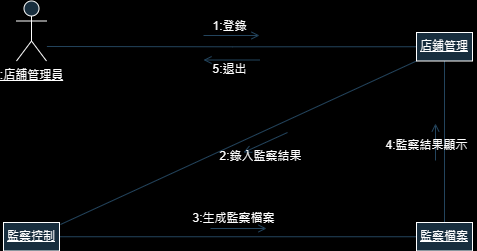

The diagram above was exported from draw.io. Its source (the exported page's mxGraphModel, read from the mxfile embedded in the PNG):
<mxGraphModel dx="1042" dy="569" grid="0" gridSize="10" guides="1" tooltips="1" connect="1" arrows="1" fold="1" page="1" pageScale="1" pageWidth="827" pageHeight="1169" background="#000000" math="0" shadow="0">
  <root>
    <mxCell id="0" />
    <mxCell id="1" parent="0" />
    <mxCell id="PdjgxC993BWzGDdkLLqp-1" value="&lt;u&gt;:店舖管理員&lt;/u&gt;" style="shape=umlActor;verticalLabelPosition=bottom;verticalAlign=top;html=1;outlineConnect=0;fillColor=#182E3E;strokeColor=#FFFFFF;labelBackgroundColor=none;fontColor=#FFFFFF;" vertex="1" parent="1">
      <mxGeometry x="130" y="161.5" width="30" height="60" as="geometry" />
    </mxCell>
    <mxCell id="PdjgxC993BWzGDdkLLqp-2" style="edgeStyle=orthogonalEdgeStyle;rounded=0;orthogonalLoop=1;jettySize=auto;html=1;exitX=0.5;exitY=1;exitDx=0;exitDy=0;entryX=0.5;entryY=0;entryDx=0;entryDy=0;strokeColor=#23445D;endArrow=none;endFill=0;" edge="1" parent="1" source="PdjgxC993BWzGDdkLLqp-5" target="PdjgxC993BWzGDdkLLqp-8">
      <mxGeometry relative="1" as="geometry" />
    </mxCell>
    <mxCell id="PdjgxC993BWzGDdkLLqp-3" style="edgeStyle=orthogonalEdgeStyle;rounded=0;orthogonalLoop=1;jettySize=auto;html=1;exitX=0;exitY=0.5;exitDx=0;exitDy=0;strokeColor=#23445D;endArrow=none;endFill=0;" edge="1" parent="1" source="PdjgxC993BWzGDdkLLqp-5">
      <mxGeometry relative="1" as="geometry">
        <mxPoint x="160.4000244140625" y="207" as="targetPoint" />
      </mxGeometry>
    </mxCell>
    <mxCell id="PdjgxC993BWzGDdkLLqp-4" style="rounded=0;orthogonalLoop=1;jettySize=auto;html=1;exitX=0;exitY=1;exitDx=0;exitDy=0;strokeColor=#23445D;endArrow=none;endFill=0;" edge="1" parent="1" source="PdjgxC993BWzGDdkLLqp-5">
      <mxGeometry relative="1" as="geometry">
        <mxPoint x="174" y="385" as="targetPoint" />
      </mxGeometry>
    </mxCell>
    <mxCell id="PdjgxC993BWzGDdkLLqp-5" value="&lt;u&gt;店鋪管理&lt;/u&gt;" style="rounded=0;whiteSpace=wrap;html=1;strokeColor=#FFFFFF;fontColor=#FFFFFF;fillColor=#182E3E;" vertex="1" parent="1">
      <mxGeometry x="530" y="193" width="56" height="28.5" as="geometry" />
    </mxCell>
    <mxCell id="PdjgxC993BWzGDdkLLqp-6" style="edgeStyle=orthogonalEdgeStyle;rounded=0;orthogonalLoop=1;jettySize=auto;html=1;exitX=1;exitY=0.5;exitDx=0;exitDy=0;entryX=0;entryY=0.5;entryDx=0;entryDy=0;strokeColor=#23445D;endArrow=none;endFill=0;" edge="1" parent="1" source="PdjgxC993BWzGDdkLLqp-7" target="PdjgxC993BWzGDdkLLqp-8">
      <mxGeometry relative="1" as="geometry" />
    </mxCell>
    <mxCell id="PdjgxC993BWzGDdkLLqp-7" value="&lt;u&gt;監察控制&lt;/u&gt;" style="rounded=0;whiteSpace=wrap;html=1;strokeColor=#FFFFFF;fontColor=#FFFFFF;fillColor=#182E3E;" vertex="1" parent="1">
      <mxGeometry x="117" y="383" width="56" height="28.5" as="geometry" />
    </mxCell>
    <mxCell id="PdjgxC993BWzGDdkLLqp-8" value="&lt;u&gt;監察檔案&lt;/u&gt;" style="rounded=0;whiteSpace=wrap;html=1;strokeColor=#FFFFFF;fontColor=#FFFFFF;fillColor=#182E3E;" vertex="1" parent="1">
      <mxGeometry x="530" y="383" width="56" height="28.5" as="geometry" />
    </mxCell>
    <mxCell id="PdjgxC993BWzGDdkLLqp-9" value="" style="endArrow=none;endFill=0;html=1;edgeStyle=orthogonalEdgeStyle;align=left;verticalAlign=top;rounded=0;strokeColor=#23445D;startArrow=open;startFill=0;" edge="1" parent="1">
      <mxGeometry x="-1" relative="1" as="geometry">
        <mxPoint x="317" y="220.5" as="sourcePoint" />
        <mxPoint x="373" y="220.5" as="targetPoint" />
      </mxGeometry>
    </mxCell>
    <mxCell id="PdjgxC993BWzGDdkLLqp-10" value="" style="edgeLabel;resizable=0;html=1;align=left;verticalAlign=bottom;strokeColor=#FFFFFF;fontColor=#FFFFFF;fillColor=#182E3E;" connectable="0" vertex="1" parent="PdjgxC993BWzGDdkLLqp-9">
      <mxGeometry x="-1" relative="1" as="geometry" />
    </mxCell>
    <mxCell id="PdjgxC993BWzGDdkLLqp-11" value="" style="endArrow=open;endFill=0;html=1;edgeStyle=orthogonalEdgeStyle;align=left;verticalAlign=top;rounded=0;strokeColor=#23445D;" edge="1" parent="1">
      <mxGeometry x="-1" relative="1" as="geometry">
        <mxPoint x="317" y="196" as="sourcePoint" />
        <mxPoint x="373" y="196" as="targetPoint" />
      </mxGeometry>
    </mxCell>
    <mxCell id="PdjgxC993BWzGDdkLLqp-12" value="" style="edgeLabel;resizable=0;html=1;align=left;verticalAlign=bottom;strokeColor=#FFFFFF;fontColor=#FFFFFF;fillColor=#182E3E;" connectable="0" vertex="1" parent="PdjgxC993BWzGDdkLLqp-11">
      <mxGeometry x="-1" relative="1" as="geometry" />
    </mxCell>
    <mxCell id="PdjgxC993BWzGDdkLLqp-13" value="1:登錄" style="text;html=1;align=center;verticalAlign=middle;resizable=0;points=[];autosize=1;strokeColor=none;fillColor=none;fontColor=#FFFFFF;" vertex="1" parent="1">
      <mxGeometry x="317" y="174" width="52" height="26" as="geometry" />
    </mxCell>
    <mxCell id="PdjgxC993BWzGDdkLLqp-14" value="5:退出" style="text;html=1;align=center;verticalAlign=middle;resizable=0;points=[];autosize=1;strokeColor=none;fillColor=none;fontColor=#FFFFFF;" vertex="1" parent="1">
      <mxGeometry x="317" y="217" width="52" height="26" as="geometry" />
    </mxCell>
    <mxCell id="PdjgxC993BWzGDdkLLqp-15" value="" style="endArrow=open;endFill=0;html=1;edgeStyle=orthogonalEdgeStyle;align=left;verticalAlign=top;rounded=0;strokeColor=#23445D;startArrow=none;startFill=0;" edge="1" parent="1">
      <mxGeometry x="-1" relative="1" as="geometry">
        <mxPoint x="324" y="389" as="sourcePoint" />
        <mxPoint x="380" y="389" as="targetPoint" />
      </mxGeometry>
    </mxCell>
    <mxCell id="PdjgxC993BWzGDdkLLqp-16" value="" style="edgeLabel;resizable=0;html=1;align=left;verticalAlign=bottom;strokeColor=#FFFFFF;fontColor=#FFFFFF;fillColor=#182E3E;" connectable="0" vertex="1" parent="PdjgxC993BWzGDdkLLqp-15">
      <mxGeometry x="-1" relative="1" as="geometry" />
    </mxCell>
    <mxCell id="PdjgxC993BWzGDdkLLqp-17" value="3:生成監察檔案" style="text;html=1;align=center;verticalAlign=middle;resizable=0;points=[];autosize=1;strokeColor=none;fillColor=none;fontColor=#FFFFFF;" vertex="1" parent="1">
      <mxGeometry x="297" y="366" width="100" height="26" as="geometry" />
    </mxCell>
    <mxCell id="PdjgxC993BWzGDdkLLqp-18" value="" style="endArrow=none;endFill=0;html=1;edgeStyle=orthogonalEdgeStyle;align=left;verticalAlign=top;rounded=0;strokeColor=#23445D;startArrow=open;startFill=0;" edge="1" parent="1">
      <mxGeometry x="-1" relative="1" as="geometry">
        <mxPoint x="549" y="284" as="sourcePoint" />
        <mxPoint x="549" y="321" as="targetPoint" />
      </mxGeometry>
    </mxCell>
    <mxCell id="PdjgxC993BWzGDdkLLqp-19" value="" style="edgeLabel;resizable=0;html=1;align=left;verticalAlign=bottom;strokeColor=#FFFFFF;fontColor=#FFFFFF;fillColor=#182E3E;" connectable="0" vertex="1" parent="PdjgxC993BWzGDdkLLqp-18">
      <mxGeometry x="-1" relative="1" as="geometry" />
    </mxCell>
    <mxCell id="PdjgxC993BWzGDdkLLqp-20" value="4:監察結果顯示" style="text;html=1;align=center;verticalAlign=middle;resizable=0;points=[];autosize=1;strokeColor=none;fillColor=none;fontColor=#FFFFFF;" vertex="1" parent="1">
      <mxGeometry x="490" y="293" width="100" height="26" as="geometry" />
    </mxCell>
    <mxCell id="PdjgxC993BWzGDdkLLqp-21" value="" style="endArrow=none;endFill=0;html=1;align=left;verticalAlign=top;rounded=0;strokeColor=#23445D;startArrow=open;startFill=0;" edge="1" parent="1">
      <mxGeometry x="-1" relative="1" as="geometry">
        <mxPoint x="357" y="313" as="sourcePoint" />
        <mxPoint x="401" y="293" as="targetPoint" />
      </mxGeometry>
    </mxCell>
    <mxCell id="PdjgxC993BWzGDdkLLqp-22" value="" style="edgeLabel;resizable=0;html=1;align=left;verticalAlign=bottom;strokeColor=#FFFFFF;fontColor=#FFFFFF;fillColor=#182E3E;" connectable="0" vertex="1" parent="PdjgxC993BWzGDdkLLqp-21">
      <mxGeometry x="-1" relative="1" as="geometry" />
    </mxCell>
    <mxCell id="PdjgxC993BWzGDdkLLqp-23" value="2:錄入監察結果" style="text;html=1;align=center;verticalAlign=middle;resizable=0;points=[];autosize=1;strokeColor=none;fillColor=none;fontColor=#FFFFFF;" vertex="1" parent="1">
      <mxGeometry x="324" y="304" width="100" height="26" as="geometry" />
    </mxCell>
  </root>
</mxGraphModel>